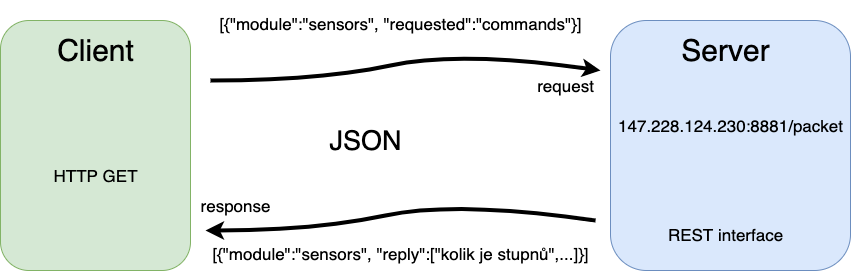

The diagram above was exported from draw.io. Its source (the exported page's mxGraphModel, read from the mxfile embedded in the PNG):
<mxGraphModel dx="1426" dy="818" grid="1" gridSize="10" guides="1" tooltips="1" connect="1" arrows="1" fold="1" page="1" pageScale="1" pageWidth="1169" pageHeight="827" math="0" shadow="0">
  <root>
    <mxCell id="0" />
    <mxCell id="1" parent="0" />
    <mxCell id="ilBTrKMTrsx972fuO0X4-1" value="" style="rounded=1;whiteSpace=wrap;html=1;fillColor=#d5e8d4;strokeColor=#82b366;" vertex="1" parent="1">
      <mxGeometry x="120" y="200" width="190" height="250" as="geometry" />
    </mxCell>
    <mxCell id="ilBTrKMTrsx972fuO0X4-2" value="Client" style="text;html=1;align=center;verticalAlign=middle;resizable=0;points=[];autosize=1;fontSize=30;" vertex="1" parent="1">
      <mxGeometry x="170" y="210" width="90" height="40" as="geometry" />
    </mxCell>
    <mxCell id="ilBTrKMTrsx972fuO0X4-3" value="HTTP GET" style="text;html=1;align=center;verticalAlign=middle;resizable=0;points=[];autosize=1;fontSize=17;" vertex="1" parent="1">
      <mxGeometry x="165" y="340" width="100" height="30" as="geometry" />
    </mxCell>
    <mxCell id="ilBTrKMTrsx972fuO0X4-4" value="" style="rounded=1;whiteSpace=wrap;html=1;fillColor=#dae8fc;strokeColor=#6c8ebf;" vertex="1" parent="1">
      <mxGeometry x="730" y="200" width="240" height="250" as="geometry" />
    </mxCell>
    <mxCell id="ilBTrKMTrsx972fuO0X4-5" value="Server" style="text;html=1;align=center;verticalAlign=middle;resizable=0;points=[];autosize=1;fontSize=30;" vertex="1" parent="1">
      <mxGeometry x="795" y="210" width="100" height="40" as="geometry" />
    </mxCell>
    <mxCell id="ilBTrKMTrsx972fuO0X4-6" value="REST interface" style="text;html=1;align=center;verticalAlign=middle;resizable=0;points=[];autosize=1;fontSize=17;" vertex="1" parent="1">
      <mxGeometry x="780" y="399" width="130" height="30" as="geometry" />
    </mxCell>
    <mxCell id="ilBTrKMTrsx972fuO0X4-7" value="147.228.124.230:8881/packet" style="text;html=1;align=center;verticalAlign=middle;resizable=0;points=[];autosize=1;fontSize=17;" vertex="1" parent="1">
      <mxGeometry x="730" y="290" width="240" height="30" as="geometry" />
    </mxCell>
    <mxCell id="ilBTrKMTrsx972fuO0X4-10" value="" style="curved=1;endArrow=classic;html=1;fontSize=17;strokeWidth=4;" edge="1" parent="1">
      <mxGeometry width="50" height="50" relative="1" as="geometry">
        <mxPoint x="330" y="260" as="sourcePoint" />
        <mxPoint x="720" y="250" as="targetPoint" />
        <Array as="points">
          <mxPoint x="440" y="260" />
          <mxPoint x="580" y="230" />
        </Array>
      </mxGeometry>
    </mxCell>
    <mxCell id="ilBTrKMTrsx972fuO0X4-14" value="JSON" style="text;html=1;align=center;verticalAlign=middle;resizable=0;points=[];autosize=1;fontSize=27;" vertex="1" parent="1">
      <mxGeometry x="440" y="300" width="90" height="40" as="geometry" />
    </mxCell>
    <mxCell id="ilBTrKMTrsx972fuO0X4-15" value="response" style="text;html=1;align=center;verticalAlign=middle;resizable=0;points=[];autosize=1;fontSize=17;" vertex="1" parent="1">
      <mxGeometry x="310" y="370" width="90" height="30" as="geometry" />
    </mxCell>
    <mxCell id="ilBTrKMTrsx972fuO0X4-16" value="request" style="text;html=1;align=center;verticalAlign=middle;resizable=0;points=[];autosize=1;fontSize=17;" vertex="1" parent="1">
      <mxGeometry x="650" y="250" width="70" height="30" as="geometry" />
    </mxCell>
    <mxCell id="ilBTrKMTrsx972fuO0X4-17" value="&lt;font style=&quot;font-size: 17px&quot;&gt;[{&quot;module&quot;:&quot;sensors&quot;, &quot;requested&quot;:&quot;commands&quot;}]&lt;/font&gt;" style="text;html=1;align=center;verticalAlign=middle;resizable=0;points=[];autosize=1;fontSize=27;" vertex="1" parent="1">
      <mxGeometry x="330" y="180" width="380" height="40" as="geometry" />
    </mxCell>
    <mxCell id="ilBTrKMTrsx972fuO0X4-18" value="&lt;font style=&quot;font-size: 17px&quot;&gt;[{&quot;module&quot;:&quot;sensors&quot;, &quot;reply&quot;:[&quot;kolik je stupnů&quot;,...]}]&lt;/font&gt;" style="text;html=1;align=center;verticalAlign=middle;resizable=0;points=[];autosize=1;fontSize=27;" vertex="1" parent="1">
      <mxGeometry x="325" y="410" width="390" height="40" as="geometry" />
    </mxCell>
    <mxCell id="ilBTrKMTrsx972fuO0X4-19" value="" style="curved=1;endArrow=classic;html=1;fontSize=17;strokeWidth=4;" edge="1" parent="1">
      <mxGeometry width="50" height="50" relative="1" as="geometry">
        <mxPoint x="715" y="400" as="sourcePoint" />
        <mxPoint x="325" y="410" as="targetPoint" />
        <Array as="points">
          <mxPoint x="575" y="380" />
          <mxPoint x="435" y="410" />
        </Array>
      </mxGeometry>
    </mxCell>
  </root>
</mxGraphModel>